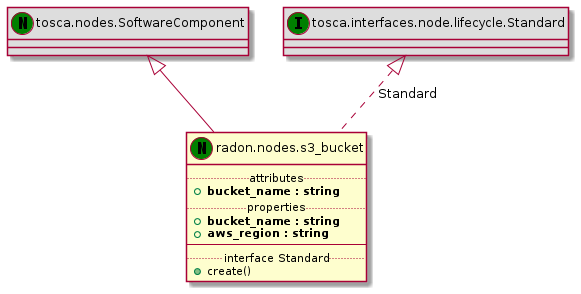

The diagram above was rendered by PlantUML. Its source (embedded in the PNG):
@startuml
set namespaceSeparator none
class "tosca.nodes.SoftwareComponent" << (N,green) >> #DDDDDD
"tosca.nodes.SoftwareComponent" <|-- "radon.nodes.s3_bucket"
class "radon.nodes.s3_bucket" << (N,green) >> {
.. attributes ..
+<b>bucket_name : string
.. properties ..
+<b>bucket_name : string
+<b>aws_region : string
--
.. interface Standard ..
+create()
}
class "tosca.interfaces.node.lifecycle.Standard" << (I,green) >> #DDDDDD
"tosca.interfaces.node.lifecycle.Standard" <|.. "radon.nodes.s3_bucket" : Standard
@enduml